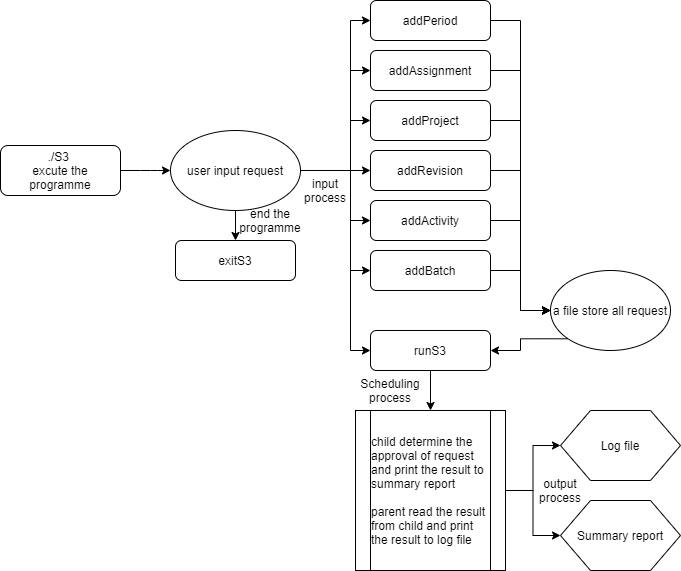

The diagram above was exported from draw.io. Its source (the exported page's mxGraphModel, read from the mxfile embedded in the PNG):
<mxGraphModel dx="794" dy="619" grid="1" gridSize="10" guides="1" tooltips="1" connect="1" arrows="1" fold="1" page="1" pageScale="1" pageWidth="850" pageHeight="1100" math="0" shadow="0">
  <root>
    <mxCell id="0" />
    <mxCell id="1" parent="0" />
    <mxCell id="qeNe8rf6F9TRozxMlS7U-8" value="./S3&amp;nbsp;&lt;br&gt;excute the programme&lt;br&gt;" style="rounded=1;whiteSpace=wrap;html=1;" parent="1" vertex="1">
      <mxGeometry x="120" y="195" width="120" height="50" as="geometry" />
    </mxCell>
    <mxCell id="qeNe8rf6F9TRozxMlS7U-17" style="edgeStyle=orthogonalEdgeStyle;rounded=0;orthogonalLoop=1;jettySize=auto;html=1;entryX=0;entryY=0.5;entryDx=0;entryDy=0;" parent="1" source="qeNe8rf6F9TRozxMlS7U-10" target="qeNe8rf6F9TRozxMlS7U-13" edge="1">
      <mxGeometry relative="1" as="geometry">
        <Array as="points">
          <mxPoint x="470" y="220" />
          <mxPoint x="470" y="120" />
        </Array>
      </mxGeometry>
    </mxCell>
    <mxCell id="qeNe8rf6F9TRozxMlS7U-24" style="edgeStyle=orthogonalEdgeStyle;rounded=0;orthogonalLoop=1;jettySize=auto;html=1;" parent="1" source="qeNe8rf6F9TRozxMlS7U-10" target="qeNe8rf6F9TRozxMlS7U-19" edge="1">
      <mxGeometry relative="1" as="geometry">
        <Array as="points">
          <mxPoint x="470" y="220" />
          <mxPoint x="470" y="170" />
        </Array>
      </mxGeometry>
    </mxCell>
    <mxCell id="qeNe8rf6F9TRozxMlS7U-25" style="edgeStyle=orthogonalEdgeStyle;rounded=0;orthogonalLoop=1;jettySize=auto;html=1;entryX=0;entryY=0.5;entryDx=0;entryDy=0;" parent="1" source="qeNe8rf6F9TRozxMlS7U-10" target="qeNe8rf6F9TRozxMlS7U-20" edge="1">
      <mxGeometry relative="1" as="geometry" />
    </mxCell>
    <mxCell id="qeNe8rf6F9TRozxMlS7U-26" style="edgeStyle=orthogonalEdgeStyle;rounded=0;orthogonalLoop=1;jettySize=auto;html=1;entryX=0;entryY=0.5;entryDx=0;entryDy=0;" parent="1" source="qeNe8rf6F9TRozxMlS7U-10" target="qeNe8rf6F9TRozxMlS7U-21" edge="1">
      <mxGeometry relative="1" as="geometry">
        <Array as="points">
          <mxPoint x="470" y="220" />
          <mxPoint x="470" y="270" />
        </Array>
      </mxGeometry>
    </mxCell>
    <mxCell id="qeNe8rf6F9TRozxMlS7U-27" style="edgeStyle=orthogonalEdgeStyle;rounded=0;orthogonalLoop=1;jettySize=auto;html=1;entryX=0;entryY=0.5;entryDx=0;entryDy=0;" parent="1" source="qeNe8rf6F9TRozxMlS7U-10" target="qeNe8rf6F9TRozxMlS7U-22" edge="1">
      <mxGeometry relative="1" as="geometry">
        <Array as="points">
          <mxPoint x="470" y="220" />
          <mxPoint x="470" y="320" />
        </Array>
      </mxGeometry>
    </mxCell>
    <mxCell id="qeNe8rf6F9TRozxMlS7U-28" style="edgeStyle=orthogonalEdgeStyle;rounded=0;orthogonalLoop=1;jettySize=auto;html=1;entryX=0;entryY=0.5;entryDx=0;entryDy=0;" parent="1" source="qeNe8rf6F9TRozxMlS7U-10" target="qeNe8rf6F9TRozxMlS7U-23" edge="1">
      <mxGeometry relative="1" as="geometry">
        <Array as="points">
          <mxPoint x="470" y="220" />
          <mxPoint x="470" y="400" />
        </Array>
      </mxGeometry>
    </mxCell>
    <mxCell id="qeNe8rf6F9TRozxMlS7U-29" style="edgeStyle=orthogonalEdgeStyle;rounded=0;orthogonalLoop=1;jettySize=auto;html=1;entryX=0;entryY=0.5;entryDx=0;entryDy=0;" parent="1" source="qeNe8rf6F9TRozxMlS7U-10" target="qeNe8rf6F9TRozxMlS7U-12" edge="1">
      <mxGeometry relative="1" as="geometry">
        <Array as="points">
          <mxPoint x="470" y="220" />
          <mxPoint x="470" y="70" />
        </Array>
      </mxGeometry>
    </mxCell>
    <mxCell id="qeNe8rf6F9TRozxMlS7U-10" value="user input request" style="ellipse;whiteSpace=wrap;html=1;" parent="1" vertex="1">
      <mxGeometry x="290" y="180" width="130" height="80" as="geometry" />
    </mxCell>
    <mxCell id="qeNe8rf6F9TRozxMlS7U-31" style="edgeStyle=orthogonalEdgeStyle;rounded=0;orthogonalLoop=1;jettySize=auto;html=1;entryX=0;entryY=0.5;entryDx=0;entryDy=0;" parent="1" source="qeNe8rf6F9TRozxMlS7U-12" target="qeNe8rf6F9TRozxMlS7U-30" edge="1">
      <mxGeometry relative="1" as="geometry" />
    </mxCell>
    <mxCell id="qeNe8rf6F9TRozxMlS7U-12" value="addPeriod" style="rounded=1;whiteSpace=wrap;html=1;" parent="1" vertex="1">
      <mxGeometry x="490" y="50" width="120" height="40" as="geometry" />
    </mxCell>
    <mxCell id="qeNe8rf6F9TRozxMlS7U-32" style="edgeStyle=orthogonalEdgeStyle;rounded=0;orthogonalLoop=1;jettySize=auto;html=1;exitX=1;exitY=0.5;exitDx=0;exitDy=0;entryX=0;entryY=0.5;entryDx=0;entryDy=0;" parent="1" source="qeNe8rf6F9TRozxMlS7U-13" target="qeNe8rf6F9TRozxMlS7U-30" edge="1">
      <mxGeometry relative="1" as="geometry" />
    </mxCell>
    <mxCell id="qeNe8rf6F9TRozxMlS7U-13" value="addAssignment" style="rounded=1;whiteSpace=wrap;html=1;" parent="1" vertex="1">
      <mxGeometry x="490" y="100" width="120" height="40" as="geometry" />
    </mxCell>
    <mxCell id="qeNe8rf6F9TRozxMlS7U-33" style="edgeStyle=orthogonalEdgeStyle;rounded=0;orthogonalLoop=1;jettySize=auto;html=1;exitX=1;exitY=0.5;exitDx=0;exitDy=0;entryX=0;entryY=0.5;entryDx=0;entryDy=0;" parent="1" source="qeNe8rf6F9TRozxMlS7U-19" target="qeNe8rf6F9TRozxMlS7U-30" edge="1">
      <mxGeometry relative="1" as="geometry">
        <mxPoint x="670" y="150" as="targetPoint" />
      </mxGeometry>
    </mxCell>
    <mxCell id="qeNe8rf6F9TRozxMlS7U-19" value="addProject" style="rounded=1;whiteSpace=wrap;html=1;" parent="1" vertex="1">
      <mxGeometry x="490" y="150" width="120" height="40" as="geometry" />
    </mxCell>
    <mxCell id="qeNe8rf6F9TRozxMlS7U-34" style="edgeStyle=orthogonalEdgeStyle;rounded=0;orthogonalLoop=1;jettySize=auto;html=1;exitX=1;exitY=0.5;exitDx=0;exitDy=0;entryX=0;entryY=0.5;entryDx=0;entryDy=0;" parent="1" source="qeNe8rf6F9TRozxMlS7U-20" target="qeNe8rf6F9TRozxMlS7U-30" edge="1">
      <mxGeometry relative="1" as="geometry" />
    </mxCell>
    <mxCell id="qeNe8rf6F9TRozxMlS7U-20" value="addRevision" style="rounded=1;whiteSpace=wrap;html=1;" parent="1" vertex="1">
      <mxGeometry x="490" y="200" width="120" height="40" as="geometry" />
    </mxCell>
    <mxCell id="qeNe8rf6F9TRozxMlS7U-36" style="edgeStyle=orthogonalEdgeStyle;rounded=0;orthogonalLoop=1;jettySize=auto;html=1;exitX=1;exitY=0.5;exitDx=0;exitDy=0;entryX=0;entryY=0.5;entryDx=0;entryDy=0;" parent="1" source="qeNe8rf6F9TRozxMlS7U-21" target="qeNe8rf6F9TRozxMlS7U-30" edge="1">
      <mxGeometry relative="1" as="geometry" />
    </mxCell>
    <mxCell id="qeNe8rf6F9TRozxMlS7U-21" value="addActivity" style="rounded=1;whiteSpace=wrap;html=1;" parent="1" vertex="1">
      <mxGeometry x="490" y="250" width="120" height="40" as="geometry" />
    </mxCell>
    <mxCell id="qeNe8rf6F9TRozxMlS7U-38" style="edgeStyle=orthogonalEdgeStyle;rounded=0;orthogonalLoop=1;jettySize=auto;html=1;entryX=0;entryY=0.5;entryDx=0;entryDy=0;" parent="1" source="qeNe8rf6F9TRozxMlS7U-22" target="qeNe8rf6F9TRozxMlS7U-30" edge="1">
      <mxGeometry relative="1" as="geometry" />
    </mxCell>
    <mxCell id="qeNe8rf6F9TRozxMlS7U-22" value="addBatch" style="rounded=1;whiteSpace=wrap;html=1;" parent="1" vertex="1">
      <mxGeometry x="490" y="300" width="120" height="40" as="geometry" />
    </mxCell>
    <mxCell id="qeNe8rf6F9TRozxMlS7U-51" style="edgeStyle=orthogonalEdgeStyle;rounded=0;orthogonalLoop=1;jettySize=auto;html=1;entryX=0.5;entryY=0;entryDx=0;entryDy=0;" parent="1" source="qeNe8rf6F9TRozxMlS7U-23" target="qeNe8rf6F9TRozxMlS7U-50" edge="1">
      <mxGeometry relative="1" as="geometry" />
    </mxCell>
    <mxCell id="qeNe8rf6F9TRozxMlS7U-23" value="runS3" style="rounded=1;whiteSpace=wrap;html=1;" parent="1" vertex="1">
      <mxGeometry x="490" y="380" width="120" height="40" as="geometry" />
    </mxCell>
    <mxCell id="qeNe8rf6F9TRozxMlS7U-44" style="edgeStyle=orthogonalEdgeStyle;rounded=0;orthogonalLoop=1;jettySize=auto;html=1;exitX=0;exitY=1;exitDx=0;exitDy=0;entryX=1;entryY=0.5;entryDx=0;entryDy=0;" parent="1" source="qeNe8rf6F9TRozxMlS7U-30" target="qeNe8rf6F9TRozxMlS7U-23" edge="1">
      <mxGeometry relative="1" as="geometry" />
    </mxCell>
    <mxCell id="qeNe8rf6F9TRozxMlS7U-30" value="a file store all request" style="ellipse;whiteSpace=wrap;html=1;" parent="1" vertex="1">
      <mxGeometry x="670" y="320" width="120" height="80" as="geometry" />
    </mxCell>
    <mxCell id="qeNe8rf6F9TRozxMlS7U-39" value="" style="endArrow=classic;html=1;exitX=0.5;exitY=1;exitDx=0;exitDy=0;" parent="1" source="qeNe8rf6F9TRozxMlS7U-10" target="qeNe8rf6F9TRozxMlS7U-40" edge="1">
      <mxGeometry width="50" height="50" relative="1" as="geometry">
        <mxPoint x="230" y="490" as="sourcePoint" />
        <mxPoint x="385" y="290" as="targetPoint" />
      </mxGeometry>
    </mxCell>
    <mxCell id="qeNe8rf6F9TRozxMlS7U-40" value="exitS3" style="rounded=1;whiteSpace=wrap;html=1;" parent="1" vertex="1">
      <mxGeometry x="295" y="290" width="120" height="40" as="geometry" />
    </mxCell>
    <mxCell id="qeNe8rf6F9TRozxMlS7U-41" value="end the programme" style="text;html=1;strokeColor=none;fillColor=none;align=center;verticalAlign=middle;whiteSpace=wrap;rounded=0;" parent="1" vertex="1">
      <mxGeometry x="360" y="260" width="60" height="20" as="geometry" />
    </mxCell>
    <mxCell id="qeNe8rf6F9TRozxMlS7U-55" style="edgeStyle=orthogonalEdgeStyle;rounded=0;orthogonalLoop=1;jettySize=auto;html=1;exitX=1;exitY=0.5;exitDx=0;exitDy=0;entryX=0;entryY=0.5;entryDx=0;entryDy=0;" parent="1" source="qeNe8rf6F9TRozxMlS7U-50" target="qeNe8rf6F9TRozxMlS7U-53" edge="1">
      <mxGeometry relative="1" as="geometry" />
    </mxCell>
    <mxCell id="qeNe8rf6F9TRozxMlS7U-56" style="edgeStyle=orthogonalEdgeStyle;rounded=0;orthogonalLoop=1;jettySize=auto;html=1;entryX=0;entryY=0.5;entryDx=0;entryDy=0;" parent="1" source="qeNe8rf6F9TRozxMlS7U-50" target="qeNe8rf6F9TRozxMlS7U-52" edge="1">
      <mxGeometry relative="1" as="geometry" />
    </mxCell>
    <mxCell id="qeNe8rf6F9TRozxMlS7U-50" value="&lt;div style=&quot;text-align: left&quot;&gt;&lt;span&gt;child determine the approval of request and print the result to summary report&lt;/span&gt;&lt;/div&gt;&lt;span&gt;&lt;div style=&quot;text-align: left&quot;&gt;&lt;br&gt;&lt;/div&gt;&lt;div style=&quot;text-align: left&quot;&gt;&lt;span&gt;parent read the result from child and print the result to log file&lt;/span&gt;&lt;/div&gt;&lt;/span&gt;" style="shape=process;whiteSpace=wrap;html=1;backgroundOutline=1;" parent="1" vertex="1">
      <mxGeometry x="475" y="460" width="150" height="160" as="geometry" />
    </mxCell>
    <mxCell id="qeNe8rf6F9TRozxMlS7U-54" style="edgeStyle=orthogonalEdgeStyle;rounded=0;orthogonalLoop=1;jettySize=auto;html=1;exitX=0.5;exitY=1;exitDx=0;exitDy=0;" parent="1" source="qeNe8rf6F9TRozxMlS7U-52" edge="1">
      <mxGeometry relative="1" as="geometry">
        <mxPoint x="730" y="500" as="targetPoint" />
      </mxGeometry>
    </mxCell>
    <mxCell id="qeNe8rf6F9TRozxMlS7U-52" value="Log file" style="shape=hexagon;perimeter=hexagonPerimeter2;whiteSpace=wrap;html=1;" parent="1" vertex="1">
      <mxGeometry x="680" y="460" width="120" height="70" as="geometry" />
    </mxCell>
    <mxCell id="qeNe8rf6F9TRozxMlS7U-53" value="Summary report" style="shape=hexagon;perimeter=hexagonPerimeter2;whiteSpace=wrap;html=1;" parent="1" vertex="1">
      <mxGeometry x="680" y="550" width="120" height="70" as="geometry" />
    </mxCell>
    <mxCell id="I2WYK5xHiskNKkUDO_J_-1" value="Scheduling process&lt;br&gt;" style="text;html=1;strokeColor=none;fillColor=none;align=center;verticalAlign=middle;whiteSpace=wrap;rounded=0;" parent="1" vertex="1">
      <mxGeometry x="490" y="430" width="40" height="20" as="geometry" />
    </mxCell>
    <mxCell id="I2WYK5xHiskNKkUDO_J_-2" value="output process" style="text;html=1;strokeColor=none;fillColor=none;align=center;verticalAlign=middle;whiteSpace=wrap;rounded=0;" parent="1" vertex="1">
      <mxGeometry x="660" y="530" width="40" height="20" as="geometry" />
    </mxCell>
    <mxCell id="I2WYK5xHiskNKkUDO_J_-3" value="input process" style="text;html=1;strokeColor=none;fillColor=none;align=center;verticalAlign=middle;whiteSpace=wrap;rounded=0;" parent="1" vertex="1">
      <mxGeometry x="425" y="230" width="40" height="20" as="geometry" />
    </mxCell>
    <mxCell id="GyusgBh3gCJmQmAH1XHg-1" value="" style="endArrow=classic;html=1;exitX=1;exitY=0.5;exitDx=0;exitDy=0;entryX=0;entryY=0.5;entryDx=0;entryDy=0;" edge="1" parent="1" source="qeNe8rf6F9TRozxMlS7U-8" target="qeNe8rf6F9TRozxMlS7U-10">
      <mxGeometry width="50" height="50" relative="1" as="geometry">
        <mxPoint x="380" y="370" as="sourcePoint" />
        <mxPoint x="430" y="320" as="targetPoint" />
        <Array as="points">
          <mxPoint x="270" y="220" />
        </Array>
      </mxGeometry>
    </mxCell>
  </root>
</mxGraphModel>